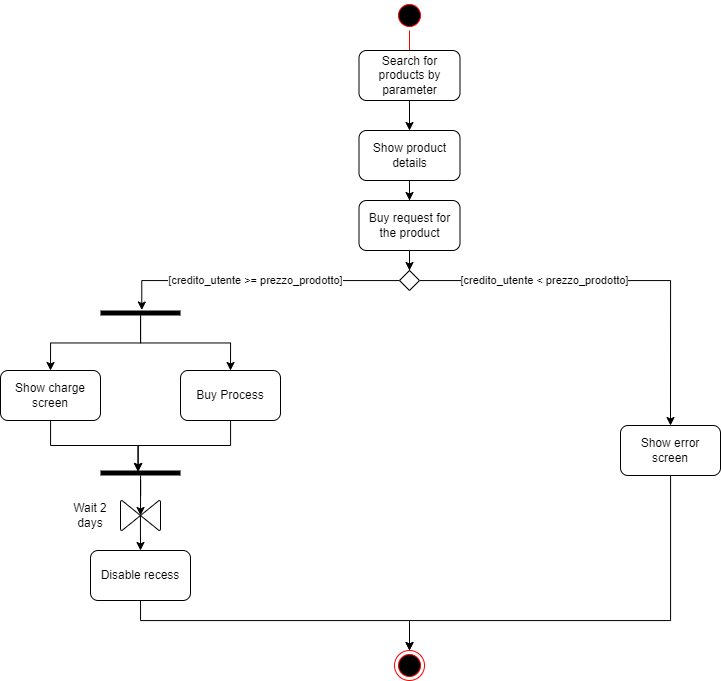

The diagram above was exported from draw.io. Its source (the exported page's mxGraphModel, read from the mxfile embedded in the PNG):
<mxGraphModel dx="1331" dy="761" grid="1" gridSize="10" guides="1" tooltips="1" connect="1" arrows="1" fold="1" page="1" pageScale="1" pageWidth="827" pageHeight="1169" math="0" shadow="0">
  <root>
    <mxCell id="0" />
    <mxCell id="1" parent="0" />
    <mxCell id="_dlxpCEkHOvDM-Hlx_WU-1" value="" style="ellipse;html=1;shape=endState;fillColor=#000000;strokeColor=#ff0000;" vertex="1" parent="1">
      <mxGeometry x="414" y="680" width="30" height="30" as="geometry" />
    </mxCell>
    <mxCell id="_dlxpCEkHOvDM-Hlx_WU-2" value="" style="ellipse;html=1;shape=startState;fillColor=#000000;strokeColor=#ff0000;" vertex="1" parent="1">
      <mxGeometry x="414" y="30" width="30" height="30" as="geometry" />
    </mxCell>
    <mxCell id="_dlxpCEkHOvDM-Hlx_WU-3" value="" style="edgeStyle=orthogonalEdgeStyle;html=1;verticalAlign=bottom;endArrow=open;endSize=8;strokeColor=#ff0000;rounded=0;" edge="1" source="_dlxpCEkHOvDM-Hlx_WU-2" parent="1">
      <mxGeometry relative="1" as="geometry">
        <mxPoint x="429" y="90" as="targetPoint" />
      </mxGeometry>
    </mxCell>
    <mxCell id="_dlxpCEkHOvDM-Hlx_WU-9" style="edgeStyle=orthogonalEdgeStyle;rounded=0;orthogonalLoop=1;jettySize=auto;html=1;entryX=0.5;entryY=0;entryDx=0;entryDy=0;" edge="1" parent="1" source="_dlxpCEkHOvDM-Hlx_WU-5" target="_dlxpCEkHOvDM-Hlx_WU-7">
      <mxGeometry relative="1" as="geometry" />
    </mxCell>
    <mxCell id="_dlxpCEkHOvDM-Hlx_WU-5" value="Search for products by parameter" style="rounded=1;whiteSpace=wrap;html=1;" vertex="1" parent="1">
      <mxGeometry x="378.5" y="80" width="101" height="50" as="geometry" />
    </mxCell>
    <mxCell id="_dlxpCEkHOvDM-Hlx_WU-11" style="edgeStyle=orthogonalEdgeStyle;rounded=0;orthogonalLoop=1;jettySize=auto;html=1;entryX=0.5;entryY=0;entryDx=0;entryDy=0;" edge="1" parent="1" source="_dlxpCEkHOvDM-Hlx_WU-7" target="_dlxpCEkHOvDM-Hlx_WU-10">
      <mxGeometry relative="1" as="geometry" />
    </mxCell>
    <mxCell id="_dlxpCEkHOvDM-Hlx_WU-7" value="Show product details" style="rounded=1;whiteSpace=wrap;html=1;" vertex="1" parent="1">
      <mxGeometry x="378.5" y="160" width="101" height="50" as="geometry" />
    </mxCell>
    <mxCell id="_dlxpCEkHOvDM-Hlx_WU-19" style="edgeStyle=orthogonalEdgeStyle;rounded=0;orthogonalLoop=1;jettySize=auto;html=1;entryX=0.5;entryY=0;entryDx=0;entryDy=0;" edge="1" parent="1" source="_dlxpCEkHOvDM-Hlx_WU-10" target="_dlxpCEkHOvDM-Hlx_WU-13">
      <mxGeometry relative="1" as="geometry" />
    </mxCell>
    <mxCell id="_dlxpCEkHOvDM-Hlx_WU-10" value="Buy request for the product" style="rounded=1;whiteSpace=wrap;html=1;" vertex="1" parent="1">
      <mxGeometry x="378.5" y="230" width="101" height="50" as="geometry" />
    </mxCell>
    <mxCell id="_dlxpCEkHOvDM-Hlx_WU-21" value="[credito_utente &amp;gt;= prezzo_prodotto]" style="edgeStyle=orthogonalEdgeStyle;rounded=0;orthogonalLoop=1;jettySize=auto;html=1;entryX=-0.093;entryY=0.484;entryDx=0;entryDy=0;entryPerimeter=0;" edge="1" parent="1" source="_dlxpCEkHOvDM-Hlx_WU-13" target="_dlxpCEkHOvDM-Hlx_WU-41">
      <mxGeometry relative="1" as="geometry">
        <mxPoint x="161" y="330" as="targetPoint" />
      </mxGeometry>
    </mxCell>
    <mxCell id="_dlxpCEkHOvDM-Hlx_WU-23" value="[credito_utente &amp;lt; prezzo_prodotto]" style="edgeStyle=orthogonalEdgeStyle;rounded=0;orthogonalLoop=1;jettySize=auto;html=1;entryX=0.5;entryY=0;entryDx=0;entryDy=0;" edge="1" parent="1" source="_dlxpCEkHOvDM-Hlx_WU-13" target="_dlxpCEkHOvDM-Hlx_WU-22">
      <mxGeometry x="-0.3675" relative="1" as="geometry">
        <mxPoint as="offset" />
      </mxGeometry>
    </mxCell>
    <mxCell id="_dlxpCEkHOvDM-Hlx_WU-13" value="" style="rhombus;whiteSpace=wrap;html=1;" vertex="1" parent="1">
      <mxGeometry x="419" y="300" width="20" height="20" as="geometry" />
    </mxCell>
    <mxCell id="_dlxpCEkHOvDM-Hlx_WU-31" style="edgeStyle=orthogonalEdgeStyle;rounded=0;orthogonalLoop=1;jettySize=auto;html=1;entryX=0.5;entryY=0;entryDx=0;entryDy=0;" edge="1" parent="1" source="_dlxpCEkHOvDM-Hlx_WU-22" target="_dlxpCEkHOvDM-Hlx_WU-1">
      <mxGeometry relative="1" as="geometry">
        <Array as="points">
          <mxPoint x="690" y="650" />
          <mxPoint x="429" y="650" />
        </Array>
      </mxGeometry>
    </mxCell>
    <mxCell id="_dlxpCEkHOvDM-Hlx_WU-22" value="Show error screen" style="rounded=1;whiteSpace=wrap;html=1;" vertex="1" parent="1">
      <mxGeometry x="640" y="455" width="100" height="50" as="geometry" />
    </mxCell>
    <mxCell id="_dlxpCEkHOvDM-Hlx_WU-46" style="edgeStyle=orthogonalEdgeStyle;rounded=0;orthogonalLoop=1;jettySize=auto;html=1;entryX=0.221;entryY=0.532;entryDx=0;entryDy=0;entryPerimeter=0;" edge="1" parent="1" source="_dlxpCEkHOvDM-Hlx_WU-27" target="_dlxpCEkHOvDM-Hlx_WU-42">
      <mxGeometry relative="1" as="geometry" />
    </mxCell>
    <mxCell id="_dlxpCEkHOvDM-Hlx_WU-27" value="Show charge screen" style="rounded=1;whiteSpace=wrap;html=1;" vertex="1" parent="1">
      <mxGeometry x="20" y="400" width="100" height="50" as="geometry" />
    </mxCell>
    <mxCell id="_dlxpCEkHOvDM-Hlx_WU-47" style="edgeStyle=orthogonalEdgeStyle;rounded=0;orthogonalLoop=1;jettySize=auto;html=1;entryX=0.2;entryY=0.528;entryDx=0;entryDy=0;entryPerimeter=0;" edge="1" parent="1" source="_dlxpCEkHOvDM-Hlx_WU-28" target="_dlxpCEkHOvDM-Hlx_WU-42">
      <mxGeometry relative="1" as="geometry" />
    </mxCell>
    <mxCell id="_dlxpCEkHOvDM-Hlx_WU-28" value="Buy Process" style="rounded=1;whiteSpace=wrap;html=1;" vertex="1" parent="1">
      <mxGeometry x="200" y="400" width="100" height="50" as="geometry" />
    </mxCell>
    <mxCell id="_dlxpCEkHOvDM-Hlx_WU-32" value="" style="verticalLabelPosition=bottom;verticalAlign=top;html=1;shape=mxgraph.flowchart.collate;direction=south;" vertex="1" parent="1">
      <mxGeometry x="140" y="530" width="40" height="30" as="geometry" />
    </mxCell>
    <mxCell id="_dlxpCEkHOvDM-Hlx_WU-33" value="Wait 2 days" style="text;html=1;strokeColor=none;fillColor=none;align=center;verticalAlign=middle;whiteSpace=wrap;rounded=0;" vertex="1" parent="1">
      <mxGeometry x="80" y="530" width="60" height="30" as="geometry" />
    </mxCell>
    <mxCell id="_dlxpCEkHOvDM-Hlx_WU-36" style="edgeStyle=orthogonalEdgeStyle;rounded=0;orthogonalLoop=1;jettySize=auto;html=1;entryX=0.5;entryY=0;entryDx=0;entryDy=0;exitX=0.5;exitY=1;exitDx=0;exitDy=0;" edge="1" parent="1" source="_dlxpCEkHOvDM-Hlx_WU-34" target="_dlxpCEkHOvDM-Hlx_WU-1">
      <mxGeometry relative="1" as="geometry">
        <Array as="points">
          <mxPoint x="160" y="650" />
          <mxPoint x="429" y="650" />
        </Array>
      </mxGeometry>
    </mxCell>
    <mxCell id="_dlxpCEkHOvDM-Hlx_WU-34" value="Disable recess" style="rounded=1;whiteSpace=wrap;html=1;" vertex="1" parent="1">
      <mxGeometry x="110" y="580" width="100" height="50" as="geometry" />
    </mxCell>
    <mxCell id="_dlxpCEkHOvDM-Hlx_WU-38" value="" style="endArrow=classic;html=1;rounded=0;exitX=0.503;exitY=0.502;exitDx=0;exitDy=0;exitPerimeter=0;entryX=0.5;entryY=0;entryDx=0;entryDy=0;" edge="1" parent="1" source="_dlxpCEkHOvDM-Hlx_WU-32" target="_dlxpCEkHOvDM-Hlx_WU-34">
      <mxGeometry width="50" height="50" relative="1" as="geometry">
        <mxPoint x="270" y="500" as="sourcePoint" />
        <mxPoint x="320" y="450" as="targetPoint" />
      </mxGeometry>
    </mxCell>
    <mxCell id="_dlxpCEkHOvDM-Hlx_WU-43" style="edgeStyle=orthogonalEdgeStyle;rounded=0;orthogonalLoop=1;jettySize=auto;html=1;entryX=0.5;entryY=0;entryDx=0;entryDy=0;" edge="1" parent="1" source="_dlxpCEkHOvDM-Hlx_WU-41" target="_dlxpCEkHOvDM-Hlx_WU-27">
      <mxGeometry relative="1" as="geometry" />
    </mxCell>
    <mxCell id="_dlxpCEkHOvDM-Hlx_WU-44" style="edgeStyle=orthogonalEdgeStyle;rounded=0;orthogonalLoop=1;jettySize=auto;html=1;entryX=0.5;entryY=0;entryDx=0;entryDy=0;" edge="1" parent="1" source="_dlxpCEkHOvDM-Hlx_WU-41" target="_dlxpCEkHOvDM-Hlx_WU-28">
      <mxGeometry relative="1" as="geometry" />
    </mxCell>
    <mxCell id="_dlxpCEkHOvDM-Hlx_WU-41" value="" style="html=1;points=[];perimeter=orthogonalPerimeter;fillColor=#000000;strokeColor=none;direction=south;" vertex="1" parent="1">
      <mxGeometry x="120" y="340" width="80" height="5" as="geometry" />
    </mxCell>
    <mxCell id="_dlxpCEkHOvDM-Hlx_WU-49" style="edgeStyle=orthogonalEdgeStyle;rounded=0;orthogonalLoop=1;jettySize=auto;html=1;entryX=0.5;entryY=0.499;entryDx=0;entryDy=0;entryPerimeter=0;" edge="1" parent="1" source="_dlxpCEkHOvDM-Hlx_WU-42" target="_dlxpCEkHOvDM-Hlx_WU-32">
      <mxGeometry relative="1" as="geometry">
        <mxPoint x="160" y="520" as="targetPoint" />
      </mxGeometry>
    </mxCell>
    <mxCell id="_dlxpCEkHOvDM-Hlx_WU-42" value="" style="html=1;points=[];perimeter=orthogonalPerimeter;fillColor=#000000;strokeColor=none;direction=south;" vertex="1" parent="1">
      <mxGeometry x="120" y="500" width="80" height="5" as="geometry" />
    </mxCell>
  </root>
</mxGraphModel>